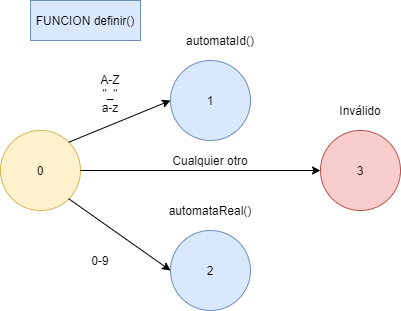

The diagram above was exported from draw.io. Its source (the exported page's mxGraphModel, read from the mxfile embedded in the PNG):
<mxGraphModel dx="1038" dy="508" grid="1" gridSize="10" guides="1" tooltips="1" connect="1" arrows="1" fold="1" page="1" pageScale="1" pageWidth="827" pageHeight="1169" math="0" shadow="0">
  <root>
    <mxCell id="0" />
    <mxCell id="1" parent="0" />
    <mxCell id="-ljUyGrp3T4kCWWpnj1K-1" value="0" style="ellipse;whiteSpace=wrap;html=1;aspect=fixed;fillColor=#fff2cc;strokeColor=#d6b656;" vertex="1" parent="1">
      <mxGeometry x="150" y="170" width="80" height="80" as="geometry" />
    </mxCell>
    <mxCell id="-ljUyGrp3T4kCWWpnj1K-2" value="1" style="ellipse;whiteSpace=wrap;html=1;aspect=fixed;fillColor=#dae8fc;strokeColor=#6c8ebf;" vertex="1" parent="1">
      <mxGeometry x="320" y="100" width="80" height="80" as="geometry" />
    </mxCell>
    <mxCell id="-ljUyGrp3T4kCWWpnj1K-3" value="2" style="ellipse;whiteSpace=wrap;html=1;aspect=fixed;fillColor=#dae8fc;strokeColor=#6c8ebf;" vertex="1" parent="1">
      <mxGeometry x="320" y="270" width="80" height="80" as="geometry" />
    </mxCell>
    <mxCell id="-ljUyGrp3T4kCWWpnj1K-5" value="FUNCION definir()" style="rounded=0;whiteSpace=wrap;html=1;fillColor=#dae8fc;strokeColor=#6c8ebf;" vertex="1" parent="1">
      <mxGeometry x="180" y="40" width="110" height="40" as="geometry" />
    </mxCell>
    <mxCell id="-ljUyGrp3T4kCWWpnj1K-6" value="" style="endArrow=classic;html=1;exitX=1;exitY=0;exitDx=0;exitDy=0;entryX=0;entryY=0.5;entryDx=0;entryDy=0;" edge="1" parent="1" source="-ljUyGrp3T4kCWWpnj1K-1" target="-ljUyGrp3T4kCWWpnj1K-2">
      <mxGeometry width="50" height="50" relative="1" as="geometry">
        <mxPoint x="390" y="250" as="sourcePoint" />
        <mxPoint x="440" y="200" as="targetPoint" />
      </mxGeometry>
    </mxCell>
    <mxCell id="-ljUyGrp3T4kCWWpnj1K-7" value="" style="endArrow=classic;html=1;exitX=1;exitY=1;exitDx=0;exitDy=0;entryX=0;entryY=0.5;entryDx=0;entryDy=0;" edge="1" parent="1" source="-ljUyGrp3T4kCWWpnj1K-1" target="-ljUyGrp3T4kCWWpnj1K-3">
      <mxGeometry width="50" height="50" relative="1" as="geometry">
        <mxPoint x="228.2842712474619" y="191.7157287525381" as="sourcePoint" />
        <mxPoint x="330" y="150" as="targetPoint" />
      </mxGeometry>
    </mxCell>
    <mxCell id="-ljUyGrp3T4kCWWpnj1K-8" value="A-Z&lt;br&gt;&quot;_&quot;&lt;br&gt;a-z" style="text;html=1;strokeColor=none;fillColor=none;align=center;verticalAlign=middle;whiteSpace=wrap;rounded=0;" vertex="1" parent="1">
      <mxGeometry x="230" y="110" width="60" height="45" as="geometry" />
    </mxCell>
    <mxCell id="-ljUyGrp3T4kCWWpnj1K-9" value="0-9" style="text;html=1;strokeColor=none;fillColor=none;align=center;verticalAlign=middle;whiteSpace=wrap;rounded=0;" vertex="1" parent="1">
      <mxGeometry x="230" y="290" width="40" height="20" as="geometry" />
    </mxCell>
    <mxCell id="-ljUyGrp3T4kCWWpnj1K-10" value="automataId()" style="text;html=1;strokeColor=none;fillColor=none;align=center;verticalAlign=middle;whiteSpace=wrap;rounded=0;" vertex="1" parent="1">
      <mxGeometry x="300" y="70" width="140" height="20" as="geometry" />
    </mxCell>
    <mxCell id="-ljUyGrp3T4kCWWpnj1K-12" value="automataReal()" style="text;html=1;strokeColor=none;fillColor=none;align=center;verticalAlign=middle;whiteSpace=wrap;rounded=0;" vertex="1" parent="1">
      <mxGeometry x="290" y="240" width="140" height="20" as="geometry" />
    </mxCell>
    <mxCell id="-ljUyGrp3T4kCWWpnj1K-15" value="3" style="ellipse;whiteSpace=wrap;html=1;aspect=fixed;fillColor=#f8cecc;strokeColor=#b85450;" vertex="1" parent="1">
      <mxGeometry x="470" y="170" width="80" height="80" as="geometry" />
    </mxCell>
    <mxCell id="-ljUyGrp3T4kCWWpnj1K-16" value="" style="endArrow=classic;html=1;exitX=1;exitY=0.5;exitDx=0;exitDy=0;entryX=0;entryY=0.5;entryDx=0;entryDy=0;" edge="1" parent="1" source="-ljUyGrp3T4kCWWpnj1K-1" target="-ljUyGrp3T4kCWWpnj1K-15">
      <mxGeometry width="50" height="50" relative="1" as="geometry">
        <mxPoint x="390" y="370" as="sourcePoint" />
        <mxPoint x="440" y="320" as="targetPoint" />
      </mxGeometry>
    </mxCell>
    <mxCell id="-ljUyGrp3T4kCWWpnj1K-17" value="Cualquier otro" style="text;html=1;strokeColor=none;fillColor=none;align=center;verticalAlign=middle;whiteSpace=wrap;rounded=0;" vertex="1" parent="1">
      <mxGeometry x="290" y="190" width="140" height="20" as="geometry" />
    </mxCell>
    <mxCell id="-ljUyGrp3T4kCWWpnj1K-18" value="Inválido" style="text;html=1;strokeColor=none;fillColor=none;align=center;verticalAlign=middle;whiteSpace=wrap;rounded=0;" vertex="1" parent="1">
      <mxGeometry x="490" y="140" width="40" height="20" as="geometry" />
    </mxCell>
  </root>
</mxGraphModel>